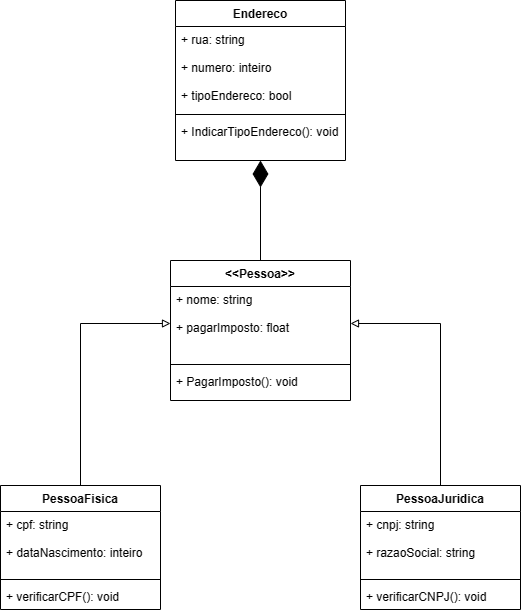

The diagram above was exported from draw.io. Its source (the exported page's mxGraphModel, read from the mxfile embedded in the PNG):
<mxGraphModel dx="1077" dy="608" grid="1" gridSize="10" guides="1" tooltips="1" connect="1" arrows="1" fold="1" page="1" pageScale="1" pageWidth="827" pageHeight="1169" background="#FFFFFF" math="0" shadow="0">
  <root>
    <mxCell id="0" />
    <mxCell id="1" parent="0" />
    <mxCell id="jGs7gPCBUTHgC5eeiBmo-29" value="Endereco" style="swimlane;fontStyle=1;align=center;verticalAlign=top;childLayout=stackLayout;horizontal=1;startSize=26;horizontalStack=0;resizeParent=1;resizeParentMax=0;resizeLast=0;collapsible=1;marginBottom=0;" parent="1" vertex="1">
      <mxGeometry x="335" y="100" width="170" height="160" as="geometry" />
    </mxCell>
    <mxCell id="jGs7gPCBUTHgC5eeiBmo-30" value="+ rua: string&#10;&#10;+ numero: inteiro&#10;&#10;+ tipoEndereco: bool" style="text;strokeColor=none;fillColor=none;align=left;verticalAlign=top;spacingLeft=4;spacingRight=4;overflow=hidden;rotatable=0;points=[[0,0.5],[1,0.5]];portConstraint=eastwest;" parent="jGs7gPCBUTHgC5eeiBmo-29" vertex="1">
      <mxGeometry y="26" width="170" height="84" as="geometry" />
    </mxCell>
    <mxCell id="jGs7gPCBUTHgC5eeiBmo-31" value="" style="line;strokeWidth=1;fillColor=none;align=left;verticalAlign=middle;spacingTop=-1;spacingLeft=3;spacingRight=3;rotatable=0;labelPosition=right;points=[];portConstraint=eastwest;" parent="jGs7gPCBUTHgC5eeiBmo-29" vertex="1">
      <mxGeometry y="110" width="170" height="8" as="geometry" />
    </mxCell>
    <mxCell id="jGs7gPCBUTHgC5eeiBmo-32" value="+ IndicarTipoEndereco(): void" style="text;strokeColor=none;fillColor=none;align=left;verticalAlign=top;spacingLeft=4;spacingRight=4;overflow=hidden;rotatable=0;points=[[0,0.5],[1,0.5]];portConstraint=eastwest;" parent="jGs7gPCBUTHgC5eeiBmo-29" vertex="1">
      <mxGeometry y="118" width="170" height="42" as="geometry" />
    </mxCell>
    <mxCell id="jGs7gPCBUTHgC5eeiBmo-43" style="edgeStyle=orthogonalEdgeStyle;rounded=0;orthogonalLoop=1;jettySize=auto;html=1;exitX=0.5;exitY=0;exitDx=0;exitDy=0;entryX=0;entryY=0.5;entryDx=0;entryDy=0;startArrow=none;startFill=0;endArrow=block;endFill=0;" parent="1" source="jGs7gPCBUTHgC5eeiBmo-33" target="jGs7gPCBUTHgC5eeiBmo-38" edge="1">
      <mxGeometry relative="1" as="geometry" />
    </mxCell>
    <mxCell id="jGs7gPCBUTHgC5eeiBmo-33" value="PessoaFisica" style="swimlane;fontStyle=1;align=center;verticalAlign=top;childLayout=stackLayout;horizontal=1;startSize=26;horizontalStack=0;resizeParent=1;resizeParentMax=0;resizeLast=0;collapsible=1;marginBottom=0;" parent="1" vertex="1">
      <mxGeometry x="160" y="585" width="160" height="124" as="geometry" />
    </mxCell>
    <mxCell id="jGs7gPCBUTHgC5eeiBmo-34" value="+ cpf: string&#10;&#10;+ dataNascimento: inteiro" style="text;strokeColor=none;fillColor=none;align=left;verticalAlign=top;spacingLeft=4;spacingRight=4;overflow=hidden;rotatable=0;points=[[0,0.5],[1,0.5]];portConstraint=eastwest;" parent="jGs7gPCBUTHgC5eeiBmo-33" vertex="1">
      <mxGeometry y="26" width="160" height="64" as="geometry" />
    </mxCell>
    <mxCell id="jGs7gPCBUTHgC5eeiBmo-35" value="" style="line;strokeWidth=1;fillColor=none;align=left;verticalAlign=middle;spacingTop=-1;spacingLeft=3;spacingRight=3;rotatable=0;labelPosition=right;points=[];portConstraint=eastwest;" parent="jGs7gPCBUTHgC5eeiBmo-33" vertex="1">
      <mxGeometry y="90" width="160" height="8" as="geometry" />
    </mxCell>
    <mxCell id="jGs7gPCBUTHgC5eeiBmo-36" value="+ verificarCPF(): void" style="text;strokeColor=none;fillColor=none;align=left;verticalAlign=top;spacingLeft=4;spacingRight=4;overflow=hidden;rotatable=0;points=[[0,0.5],[1,0.5]];portConstraint=eastwest;" parent="jGs7gPCBUTHgC5eeiBmo-33" vertex="1">
      <mxGeometry y="98" width="160" height="26" as="geometry" />
    </mxCell>
    <mxCell id="jGs7gPCBUTHgC5eeiBmo-37" value="&lt;&lt;Pessoa&gt;&gt;" style="swimlane;fontStyle=1;align=center;verticalAlign=top;childLayout=stackLayout;horizontal=1;startSize=26;horizontalStack=0;resizeParent=1;resizeParentMax=0;resizeLast=0;collapsible=1;marginBottom=0;" parent="1" vertex="1">
      <mxGeometry x="330" y="360" width="180" height="140" as="geometry" />
    </mxCell>
    <mxCell id="jGs7gPCBUTHgC5eeiBmo-38" value="+ nome: string&#10;&#10;+ pagarImposto: float" style="text;strokeColor=none;fillColor=none;align=left;verticalAlign=top;spacingLeft=4;spacingRight=4;overflow=hidden;rotatable=0;points=[[0,0.5],[1,0.5]];portConstraint=eastwest;" parent="jGs7gPCBUTHgC5eeiBmo-37" vertex="1">
      <mxGeometry y="26" width="180" height="74" as="geometry" />
    </mxCell>
    <mxCell id="jGs7gPCBUTHgC5eeiBmo-39" value="" style="line;strokeWidth=1;fillColor=none;align=left;verticalAlign=middle;spacingTop=-1;spacingLeft=3;spacingRight=3;rotatable=0;labelPosition=right;points=[];portConstraint=eastwest;" parent="jGs7gPCBUTHgC5eeiBmo-37" vertex="1">
      <mxGeometry y="100" width="180" height="8" as="geometry" />
    </mxCell>
    <mxCell id="jGs7gPCBUTHgC5eeiBmo-40" value="+ PagarImposto(): void" style="text;strokeColor=none;fillColor=none;align=left;verticalAlign=top;spacingLeft=4;spacingRight=4;overflow=hidden;rotatable=0;points=[[0,0.5],[1,0.5]];portConstraint=eastwest;" parent="jGs7gPCBUTHgC5eeiBmo-37" vertex="1">
      <mxGeometry y="108" width="180" height="32" as="geometry" />
    </mxCell>
    <mxCell id="jGs7gPCBUTHgC5eeiBmo-48" style="edgeStyle=orthogonalEdgeStyle;rounded=0;orthogonalLoop=1;jettySize=auto;html=1;exitX=0.5;exitY=0;exitDx=0;exitDy=0;entryX=1;entryY=0.5;entryDx=0;entryDy=0;endArrow=block;endFill=0;" parent="1" source="jGs7gPCBUTHgC5eeiBmo-44" target="jGs7gPCBUTHgC5eeiBmo-38" edge="1">
      <mxGeometry relative="1" as="geometry" />
    </mxCell>
    <mxCell id="jGs7gPCBUTHgC5eeiBmo-44" value="PessoaJuridica" style="swimlane;fontStyle=1;align=center;verticalAlign=top;childLayout=stackLayout;horizontal=1;startSize=26;horizontalStack=0;resizeParent=1;resizeParentMax=0;resizeLast=0;collapsible=1;marginBottom=0;" parent="1" vertex="1">
      <mxGeometry x="520" y="585" width="160" height="124" as="geometry" />
    </mxCell>
    <mxCell id="jGs7gPCBUTHgC5eeiBmo-45" value="+ cnpj: string&#10;&#10;+ razaoSocial: string" style="text;strokeColor=none;fillColor=none;align=left;verticalAlign=top;spacingLeft=4;spacingRight=4;overflow=hidden;rotatable=0;points=[[0,0.5],[1,0.5]];portConstraint=eastwest;" parent="jGs7gPCBUTHgC5eeiBmo-44" vertex="1">
      <mxGeometry y="26" width="160" height="64" as="geometry" />
    </mxCell>
    <mxCell id="jGs7gPCBUTHgC5eeiBmo-46" value="" style="line;strokeWidth=1;fillColor=none;align=left;verticalAlign=middle;spacingTop=-1;spacingLeft=3;spacingRight=3;rotatable=0;labelPosition=right;points=[];portConstraint=eastwest;" parent="jGs7gPCBUTHgC5eeiBmo-44" vertex="1">
      <mxGeometry y="90" width="160" height="8" as="geometry" />
    </mxCell>
    <mxCell id="jGs7gPCBUTHgC5eeiBmo-47" value="+ verificarCNPJ(): void" style="text;strokeColor=none;fillColor=none;align=left;verticalAlign=top;spacingLeft=4;spacingRight=4;overflow=hidden;rotatable=0;points=[[0,0.5],[1,0.5]];portConstraint=eastwest;" parent="jGs7gPCBUTHgC5eeiBmo-44" vertex="1">
      <mxGeometry y="98" width="160" height="26" as="geometry" />
    </mxCell>
    <mxCell id="EmWiOlR5D_jwG6kkvdZl-1" value="" style="endArrow=diamondThin;endFill=1;endSize=24;html=1;rounded=0;exitX=0.5;exitY=0;exitDx=0;exitDy=0;" parent="1" source="jGs7gPCBUTHgC5eeiBmo-37" target="jGs7gPCBUTHgC5eeiBmo-32" edge="1">
      <mxGeometry width="160" relative="1" as="geometry">
        <mxPoint x="340" y="520" as="sourcePoint" />
        <mxPoint x="500" y="520" as="targetPoint" />
      </mxGeometry>
    </mxCell>
  </root>
</mxGraphModel>